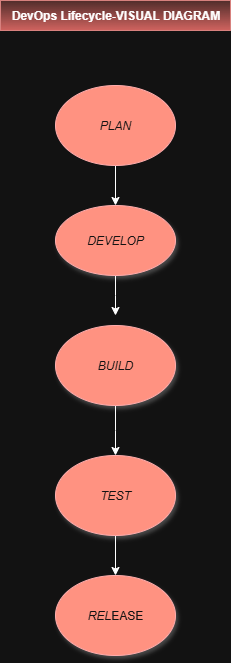

The diagram above was exported from draw.io. Its source (the exported page's mxGraphModel, read from the mxfile embedded in the PNG):
<mxGraphModel dx="1042" dy="2762" grid="1" gridSize="10" guides="1" tooltips="1" connect="1" arrows="1" fold="1" page="1" pageScale="1" pageWidth="850" pageHeight="1100" math="0" shadow="0">
  <root>
    <mxCell id="0" />
    <mxCell id="1" parent="0" />
    <mxCell id="5LXuKbCGeMexSP9zcvUU-3" style="edgeStyle=orthogonalEdgeStyle;rounded=0;orthogonalLoop=1;jettySize=auto;html=1;entryX=0.5;entryY=0;entryDx=0;entryDy=0;" edge="1" parent="1" source="5LXuKbCGeMexSP9zcvUU-1" target="5LXuKbCGeMexSP9zcvUU-4">
      <mxGeometry relative="1" as="geometry">
        <mxPoint x="360" y="-950" as="targetPoint" />
      </mxGeometry>
    </mxCell>
    <mxCell id="5LXuKbCGeMexSP9zcvUU-1" value="&lt;i&gt;PLAN&lt;/i&gt;" style="ellipse;whiteSpace=wrap;html=1;fillColor=#e51400;fontColor=#ffffff;strokeColor=#B20000;" vertex="1" parent="1">
      <mxGeometry x="380" y="-1030" width="120" height="80" as="geometry" />
    </mxCell>
    <mxCell id="5LXuKbCGeMexSP9zcvUU-19" style="edgeStyle=orthogonalEdgeStyle;rounded=0;orthogonalLoop=1;jettySize=auto;html=1;" edge="1" parent="1" source="5LXuKbCGeMexSP9zcvUU-4">
      <mxGeometry relative="1" as="geometry">
        <mxPoint x="440" y="-800" as="targetPoint" />
      </mxGeometry>
    </mxCell>
    <mxCell id="5LXuKbCGeMexSP9zcvUU-4" value="&lt;i&gt;DEVELOP&lt;/i&gt;" style="ellipse;whiteSpace=wrap;html=1;fillColor=#e51400;fontColor=#ffffff;strokeColor=#B20000;shadow=1;" vertex="1" parent="1">
      <mxGeometry x="380" y="-910" width="120" height="70" as="geometry" />
    </mxCell>
    <mxCell id="5LXuKbCGeMexSP9zcvUU-17" style="edgeStyle=orthogonalEdgeStyle;rounded=0;orthogonalLoop=1;jettySize=auto;html=1;" edge="1" parent="1" source="5LXuKbCGeMexSP9zcvUU-6">
      <mxGeometry relative="1" as="geometry">
        <mxPoint x="440" y="-660" as="targetPoint" />
      </mxGeometry>
    </mxCell>
    <mxCell id="5LXuKbCGeMexSP9zcvUU-6" value="&lt;i&gt;BUILD&lt;/i&gt;" style="ellipse;whiteSpace=wrap;html=1;fillColor=#e51400;fontColor=#ffffff;strokeColor=#B20000;shadow=1;" vertex="1" parent="1">
      <mxGeometry x="380" y="-790" width="120" height="80" as="geometry" />
    </mxCell>
    <mxCell id="5LXuKbCGeMexSP9zcvUU-9" style="edgeStyle=orthogonalEdgeStyle;rounded=0;orthogonalLoop=1;jettySize=auto;html=1;" edge="1" parent="1" source="5LXuKbCGeMexSP9zcvUU-8" target="5LXuKbCGeMexSP9zcvUU-10">
      <mxGeometry relative="1" as="geometry">
        <mxPoint x="370" y="-629.9999999999999" as="targetPoint" />
      </mxGeometry>
    </mxCell>
    <mxCell id="5LXuKbCGeMexSP9zcvUU-8" value="&lt;i&gt;TEST&lt;/i&gt;" style="ellipse;whiteSpace=wrap;html=1;fillColor=#e51400;fontColor=#ffffff;strokeColor=#B20000;shadow=1;" vertex="1" parent="1">
      <mxGeometry x="380" y="-660" width="120" height="80" as="geometry" />
    </mxCell>
    <mxCell id="5LXuKbCGeMexSP9zcvUU-10" value="&lt;i&gt;REL&lt;/i&gt;EASE" style="ellipse;whiteSpace=wrap;html=1;fillColor=#e51400;fontColor=#ffffff;strokeColor=#B20000;shadow=1;" vertex="1" parent="1">
      <mxGeometry x="380" y="-539.9999999999999" width="120" height="80" as="geometry" />
    </mxCell>
    <mxCell id="5LXuKbCGeMexSP9zcvUU-13" value="&lt;b&gt;DevOps Lifecycle-VISUAL DIAGRAM&lt;/b&gt;" style="text;html=1;align=center;verticalAlign=middle;resizable=0;points=[];autosize=1;strokeColor=#b85450;fillColor=#f8cecc;gradientColor=#ea6b66;" vertex="1" parent="1">
      <mxGeometry x="325" y="-1115" width="230" height="30" as="geometry" />
    </mxCell>
  </root>
</mxGraphModel>